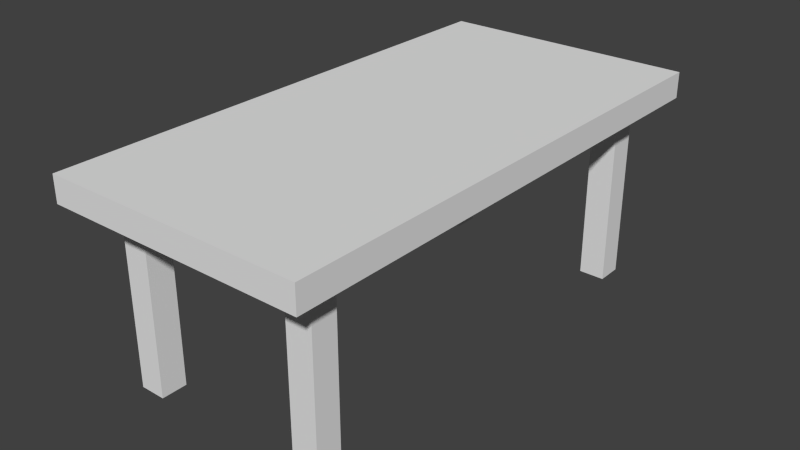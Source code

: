 # Source: desk.blend  (saved by Blender 2.69.0; exported with 4.5.12 LTS)
import bpy
from mathutils import Matrix  # noqa: F401  (used for matrix-valued properties, if any)

bpy.ops.wm.read_factory_settings(use_empty=True)
scene = bpy.context.scene
scene.name = 'Scene'

# ---- collections
col_collection_1 = bpy.data.collections.new('Collection 1'); scene.collection.children.link(col_collection_1)

# ---- materials (node trees are filled in below, after node groups)
mat_material = bpy.data.materials.new('Material')
mat_material.alpha_threshold = 0.0
mat_material.use_transparent_shadow = False
mat_material.roughness = 0.5
mat_material.line_color = (0.0, 0.0, 0.0, 1.0)

# ---- material node trees

# ---- world
world_world = bpy.data.worlds.new('World'); scene.world = world_world
world_world.color = (0.05088, 0.05088, 0.05088)
world_world.use_sun_shadow = False
world_world.sun_shadow_jitter_overblur = 0.0
world_world.cycles.sampling_method = 'MANUAL'
world_world.cycles.sample_map_resolution = 256

# ---- meshes
me_cube_002 = bpy.data.meshes.new('Cube.002')
me_cube_002.from_pydata([(6.0, 15.0, -1.0), (6.0, 17.0, -1.0), (8.0, 17.0, -1.0), (8.0, 15.0, -1.0), (6.0, 15.0, 1.0), (6.0, 17.0, 1.0), (8.0, 17.0, 1.0), (8.0, 15.0, 1.0)], [], [(4, 5, 1, 0), (5, 6, 2, 1), (6, 7, 3, 2), (7, 4, 0, 3), (0, 1, 2, 3), (7, 6, 5, 4)])
_uv = me_cube_002.uv_layers.new(name='UV coord')
_uv.uv.foreach_set('vector', [0.0, 0.0, 1.0, 0.0, 1.0, 1.0, 0.0, 1.0, 0.0, 0.0, 1.0, 0.0, 1.0, 1.0, 0.0, 1.0, 0.0, 0.0, 1.0, 0.0, 1.0, 1.0, 0.0, 1.0, 0.0, 0.0, 1.0, 0.0, 1.0, 1.0, 0.0, 1.0, 0.0, 0.0, 1.0, 0.0, 1.0, 1.0, 0.0, 1.0, 0.0, 0.0, 1.0, 0.0, 1.0, 1.0, 0.0, 1.0])
me_cube_002.use_remesh_preserve_volume = False
me_cube_002.use_remesh_preserve_attributes = False
me_cube_002.use_mirror_vertex_groups = False
me_cube_002.update()
me_cube_001 = bpy.data.meshes.new('Cube.001')
me_cube_001.from_pydata([(-1.0, -1.0, -1.0), (-1.0, 1.0, -1.0), (1.0, 1.0, -1.0), (1.0, -1.0, -1.0), (-1.0, -1.0, 1.0), (-1.0, 1.0, 1.0), (1.0, 1.0, 1.0), (1.0, -1.0, 1.0)], [], [(4, 5, 1, 0), (5, 6, 2, 1), (6, 7, 3, 2), (7, 4, 0, 3), (0, 1, 2, 3), (7, 6, 5, 4)])
_uv = me_cube_001.uv_layers.new(name='UV coord')
_uv.uv.foreach_set('vector', [0.0, 0.0, 1.0, 0.0, 1.0, 1.0, 0.0, 1.0, 0.0, 0.0, 1.0, 0.0, 1.0, 1.0, 0.0, 1.0, 0.0, 0.0, 1.0, 0.0, 1.0, 1.0, 0.0, 1.0, 0.0, 0.0, 1.0, 0.0, 1.0, 1.0, 0.0, 1.0, 0.0, 0.0, 1.0, 0.0, 1.0, 1.0, 0.0, 1.0, 0.0, 0.0, 1.0, 0.0, 1.0, 1.0, 0.0, 1.0])
me_cube_001.materials.append(mat_material)
me_cube_001.use_remesh_preserve_volume = False
me_cube_001.use_remesh_preserve_attributes = False
me_cube_001.use_mirror_vertex_groups = False
me_cube_001.update()

# ---- objects
ob_cube_001 = bpy.data.objects.new('Cube.001', me_cube_002)
ob_cube = bpy.data.objects.new('Cube', me_cube_001)

# ---- transforms, parenting, visibility, modifiers, constraints
ob_cube_001.location = (0.0, 0.0, 0.7)
ob_cube_001.scale = (0.1, 0.1, 0.7)
ob_cube_001.lineart.crease_threshold = 0.0
_m = ob_cube_001.modifiers.new('Mirror', 'MIRROR')
_m.use_axis = (True, True, False)
ob_cube.location = (0.0, 0.0, 1.5)
ob_cube.scale = (1.0, 2.0, 0.1)
ob_cube.lineart.crease_threshold = 0.0

# ---- collection membership
col_collection_1.objects.link(ob_cube_001)
col_collection_1.objects.link(ob_cube)

# ---- scene / render settings (as saved in the file)
scene.frame_start = 1; scene.frame_end = 250; scene.frame_set(1)
scene.render.engine = 'BLENDER_EEVEE_NEXT'
scene.render.image_settings.compression = 90
scene.render.resolution_percentage = 50
scene.render.dither_intensity = 0.0
scene.cycles.use_denoising = False
scene.cycles.samples = 10
scene.cycles.sampling_pattern = 'TABULATED_SOBOL'
scene.cycles.light_sampling_threshold = 0.0
scene.cycles.use_adaptive_sampling = False
scene.cycles.use_light_tree = False
scene.cycles.blur_glossy = 0.0
scene.cycles.volume_bounces = 1
scene.cycles.pixel_filter_type = 'GAUSSIAN'
scene.cycles.sample_clamp_indirect = 0.0
scene.view_settings.view_transform = 'Standard'
bpy.context.view_layer.update()

# ---- added for rendering (the .blend has no active camera and no usable light): camera, sun
cam_auto = bpy.data.cameras.new('AutoCamera')
cam_auto.lens = 50.0
cam_auto.sensor_width = 36.0
cam_auto.clip_end = 1000.0
ob_auto_camera = bpy.data.objects.new('AutoCamera', cam_auto)
scene.collection.objects.link(ob_auto_camera)
ob_auto_camera.location = (4.39457, -5.27349, 4.31566)
ob_auto_camera.rotation_euler = (1.09748, -7.21219e-08, 0.694738)
scene.camera = ob_auto_camera
light_auto_sun = bpy.data.lights.new('AutoSun', 'SUN')
light_auto_sun.energy = 3.0
light_auto_sun.angle = 0.0523599
ob_auto_sun = bpy.data.objects.new('AutoSun', light_auto_sun)
scene.collection.objects.link(ob_auto_sun)
ob_auto_sun.rotation_euler = (0.872665, 0.174533, 0.523599)
bpy.context.view_layer.update()
